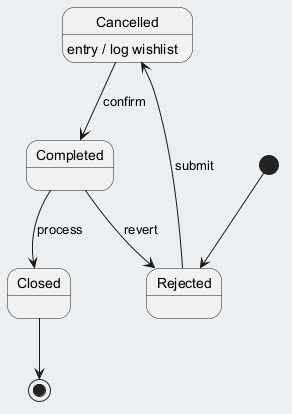

The diagram above was rendered by PlantUML. Its source (embedded in the PNG):
@startuml
skinparam backgroundColor #ECEFF1
skinparam classBackgroundColor #FFFFFF
skinparam classBorderColor #455A64
[*] --> Rejected
Rejected --> Cancelled : submit
Cancelled --> Completed : confirm
Cancelled : entry / log wishlist
Completed --> Closed : process
Completed --> Rejected : revert
Closed --> [*]
@enduml